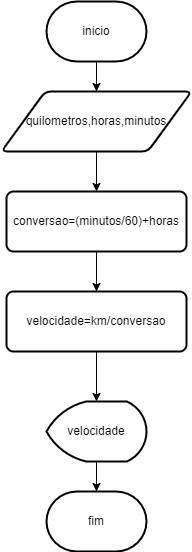

The diagram above was exported from draw.io. Its source (the exported page's mxGraphModel, read from the mxfile embedded in the PNG):
<mxGraphModel dx="428" dy="689" grid="1" gridSize="10" guides="1" tooltips="1" connect="1" arrows="1" fold="1" page="1" pageScale="1" pageWidth="827" pageHeight="1169" math="0" shadow="0">
  <root>
    <mxCell id="0" />
    <mxCell id="1" parent="0" />
    <mxCell id="Xqqrpw0UHPXAFC2eQY9j-7" value="" style="edgeStyle=orthogonalEdgeStyle;rounded=0;orthogonalLoop=1;jettySize=auto;html=1;" edge="1" parent="1" source="Xqqrpw0UHPXAFC2eQY9j-1" target="Xqqrpw0UHPXAFC2eQY9j-2">
      <mxGeometry relative="1" as="geometry" />
    </mxCell>
    <mxCell id="Xqqrpw0UHPXAFC2eQY9j-1" value="inicio" style="strokeWidth=2;html=1;shape=mxgraph.flowchart.terminator;whiteSpace=wrap;" vertex="1" parent="1">
      <mxGeometry x="170" y="50" width="100" height="60" as="geometry" />
    </mxCell>
    <mxCell id="Xqqrpw0UHPXAFC2eQY9j-8" value="" style="edgeStyle=orthogonalEdgeStyle;rounded=0;orthogonalLoop=1;jettySize=auto;html=1;" edge="1" parent="1" source="Xqqrpw0UHPXAFC2eQY9j-2" target="Xqqrpw0UHPXAFC2eQY9j-3">
      <mxGeometry relative="1" as="geometry" />
    </mxCell>
    <mxCell id="Xqqrpw0UHPXAFC2eQY9j-2" value="quilometros,horas,minutos" style="shape=parallelogram;html=1;strokeWidth=2;perimeter=parallelogramPerimeter;whiteSpace=wrap;rounded=1;arcSize=12;size=0.23;" vertex="1" parent="1">
      <mxGeometry x="125" y="140" width="190" height="60" as="geometry" />
    </mxCell>
    <mxCell id="Xqqrpw0UHPXAFC2eQY9j-9" value="" style="edgeStyle=orthogonalEdgeStyle;rounded=0;orthogonalLoop=1;jettySize=auto;html=1;" edge="1" parent="1" source="Xqqrpw0UHPXAFC2eQY9j-3" target="Xqqrpw0UHPXAFC2eQY9j-4">
      <mxGeometry relative="1" as="geometry" />
    </mxCell>
    <mxCell id="Xqqrpw0UHPXAFC2eQY9j-3" value="conversao=(minutos/60)+horas" style="rounded=1;whiteSpace=wrap;html=1;absoluteArcSize=1;arcSize=14;strokeWidth=2;" vertex="1" parent="1">
      <mxGeometry x="130" y="240" width="180" height="60" as="geometry" />
    </mxCell>
    <mxCell id="Xqqrpw0UHPXAFC2eQY9j-10" value="" style="edgeStyle=orthogonalEdgeStyle;rounded=0;orthogonalLoop=1;jettySize=auto;html=1;" edge="1" parent="1" source="Xqqrpw0UHPXAFC2eQY9j-4" target="Xqqrpw0UHPXAFC2eQY9j-5">
      <mxGeometry relative="1" as="geometry" />
    </mxCell>
    <mxCell id="Xqqrpw0UHPXAFC2eQY9j-4" value="velocidade=km/conversao" style="rounded=1;whiteSpace=wrap;html=1;absoluteArcSize=1;arcSize=14;strokeWidth=2;" vertex="1" parent="1">
      <mxGeometry x="130" y="340" width="180" height="60" as="geometry" />
    </mxCell>
    <mxCell id="Xqqrpw0UHPXAFC2eQY9j-11" value="" style="edgeStyle=orthogonalEdgeStyle;rounded=0;orthogonalLoop=1;jettySize=auto;html=1;" edge="1" parent="1" source="Xqqrpw0UHPXAFC2eQY9j-5" target="Xqqrpw0UHPXAFC2eQY9j-6">
      <mxGeometry relative="1" as="geometry" />
    </mxCell>
    <mxCell id="Xqqrpw0UHPXAFC2eQY9j-5" value="velocidade" style="strokeWidth=2;html=1;shape=mxgraph.flowchart.display;whiteSpace=wrap;" vertex="1" parent="1">
      <mxGeometry x="170" y="450" width="100" height="60" as="geometry" />
    </mxCell>
    <mxCell id="Xqqrpw0UHPXAFC2eQY9j-6" value="fim" style="strokeWidth=2;html=1;shape=mxgraph.flowchart.terminator;whiteSpace=wrap;" vertex="1" parent="1">
      <mxGeometry x="170" y="540" width="100" height="60" as="geometry" />
    </mxCell>
  </root>
</mxGraphModel>